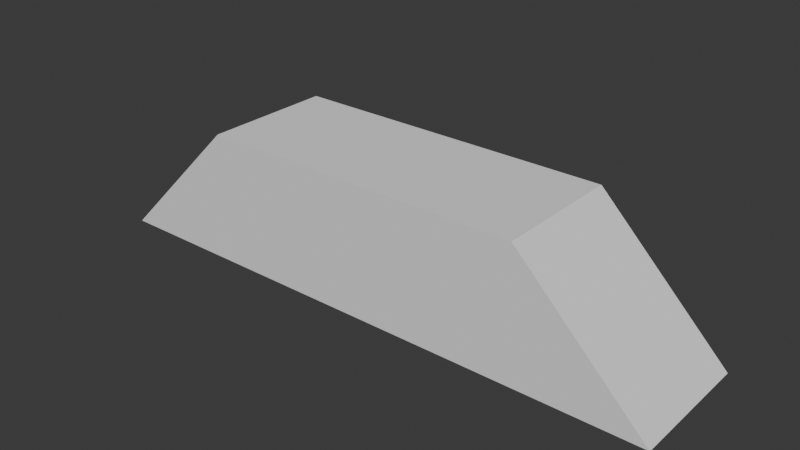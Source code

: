 # Source: cs1.blend  (saved by Blender 4.2.67; exported with 4.5.12 LTS)
import bpy
from mathutils import Matrix  # noqa: F401  (used for matrix-valued properties, if any)

bpy.ops.wm.read_factory_settings(use_empty=True)
scene = bpy.context.scene
scene.name = 'Scene'

# ---- collections
col_collection = bpy.data.collections.new('Collection'); scene.collection.children.link(col_collection)

# ---- world
world_world = bpy.data.worlds.new('World'); scene.world = world_world
world_world.use_nodes = True; world_world.node_tree.nodes.clear()
_N = world_world.node_tree.nodes; _L = world_world.node_tree.links
n0 = _N.new('ShaderNodeOutputWorld'); n0.name = 'World Output'; n0.location = (300, 300)
n1 = _N.new('ShaderNodeBackground'); n1.name = 'Background'; n1.location = (10, 300)
n1.inputs[0].default_value = (0.05088, 0.05088, 0.05088, 1.0)
_L.new(n1.outputs[0], n0.inputs[0])
n0.is_active_output = True
world_world.color = (0.05088, 0.05088, 0.05088)
world_world.sun_shadow_jitter_overblur = 0.0

# ---- meshes
me_cube_001 = bpy.data.meshes.new('Cube.001')
me_cube_001.from_pydata([(-1.0, -1.0, -1.0), (-1.0, -1.0, 1.0), (-1.0, 1.0, -1.0), (-1.0, 1.0, 1.0), (1.0, -1.0, -1.0), (1.0, 1.0, -1.0), (1.0, -1.0, -1.0), (-1.0, -1.0, 1.0), (-1.0, 1.0, 1.0), (1.0, 1.0, -1.0), (-6.0, 1.0, -1.0), (-6.0, -1.0, -1.0), (-6.0, -1.0, 1.0), (-6.0, 1.0, 1.0), (-8.0, 1.0, -1.0), (-8.0, -1.0, -1.0), (-6.0, -1.0, 1.0), (-8.0, -1.0, -1.0), (-8.0, 1.0, -1.0), (-6.0, 1.0, 1.0)], [], [(3, 2, 10, 13), (4, 6, 7, 1, 0), (2, 3, 8, 9, 5), (5, 9, 6, 4), (8, 7, 6, 9), (8, 3, 1, 7), (0, 1, 12, 11), (1, 3, 13, 12), (12, 13, 19, 16), (15, 17, 18, 14), (13, 10, 14, 18, 19), (16, 19, 18, 17), (11, 12, 16, 17, 15)])
_uv = me_cube_001.uv_layers.new(name='UVMap')
_uv.uv.foreach_set('vector', [0.625, 0.25, 0.375, 0.25, 0.375, 0.25, 0.625, 0.25, 0.375, 0.75, 0.375, 0.75, 0.625, 1.0, 0.625, 1.0, 0.375, 1.0, 0.375, 0.25, 0.625, 0.25, 0.625, 0.25, 0.375, 0.5, 0.375, 0.5, 0.375, 0.5, 0.375, 0.5, 0.375, 0.75, 0.375, 0.75, 0.875, 0.5, 0.875, 0.75, 0.375, 0.75, 0.375, 0.5, 0.875, 0.5, 0.875, 0.5, 0.875, 0.75, 0.875, 0.75, 0.375, 1.0, 0.625, 1.0, 0.625, 1.0, 0.375, 1.0, 0.875, 0.75, 0.875, 0.5, 0.875, 0.5, 0.875, 0.75, 0.875, 0.75, 0.875, 0.5, 0.875, 0.5, 0.875, 0.75, 0.375, 0.0, 0.375, 0.0, 0.375, 0.25, 0.375, 0.25, 0.625, 0.25, 0.375, 0.25, 0.375, 0.25, 0.375, 0.25, 0.625, 0.25, 0.625, 0.0, 0.625, 0.25, 0.375, 0.25, 0.375, 0.0, 0.375, 1.0, 0.625, 1.0, 0.625, 1.0, 0.375, 1.0, 0.375, 1.0])
me_cube_001.update()

# ---- objects
ob_cube = bpy.data.objects.new('Cube', me_cube_001)

# ---- transforms, parenting, visibility, modifiers, constraints
ob_cube.location = (0.0, 0.0, 0.0)

# ---- collection membership
col_collection.objects.link(ob_cube)

# ---- scene / render settings (as saved in the file)
scene.frame_start = 1; scene.frame_end = 250; scene.frame_set(1)
scene.render.engine = 'BLENDER_EEVEE_NEXT'
bpy.context.view_layer.update()

# ---- added for rendering (the .blend has no active camera and no usable light): camera, sun
cam_auto = bpy.data.cameras.new('AutoCamera')
cam_auto.lens = 50.0
cam_auto.sensor_width = 36.0
cam_auto.clip_end = 1000.0
ob_auto_camera = bpy.data.objects.new('AutoCamera', cam_auto)
scene.collection.objects.link(ob_auto_camera)
ob_auto_camera.location = (5.22855, -10.4743, 6.98284)
ob_auto_camera.rotation_euler = (1.09748, -7.21219e-08, 0.694738)
scene.camera = ob_auto_camera
light_auto_sun = bpy.data.lights.new('AutoSun', 'SUN')
light_auto_sun.energy = 3.0
light_auto_sun.angle = 0.0523599
ob_auto_sun = bpy.data.objects.new('AutoSun', light_auto_sun)
scene.collection.objects.link(ob_auto_sun)
ob_auto_sun.rotation_euler = (0.872665, 0.174533, 0.523599)
bpy.context.view_layer.update()
